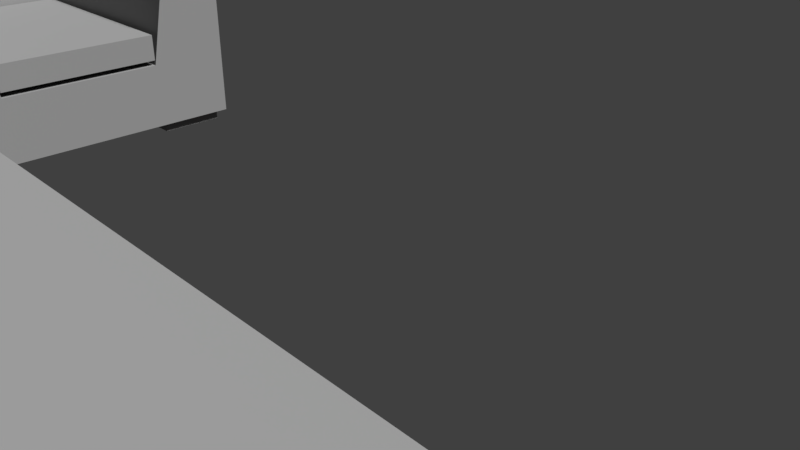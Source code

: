# Source: Couches.blend  (saved by Blender 2.78.0; exported with 4.5.12 LTS)
import bpy
from mathutils import Matrix  # noqa: F401  (used for matrix-valued properties, if any)

bpy.ops.wm.read_factory_settings(use_empty=True)
scene = bpy.context.scene
scene.name = 'Scene'

# ---- collections
col_collection_1 = bpy.data.collections.new('Collection 1'); scene.collection.children.link(col_collection_1)

# ---- materials (node trees are filled in below, after node groups)
mat_red_couch = bpy.data.materials.new('Red Couch')
mat_red_couch.alpha_threshold = 0.0
mat_red_couch.roughness = 0.5
mat_grey_couch = bpy.data.materials.new('Grey Couch')
mat_grey_couch.alpha_threshold = 0.0
mat_grey_couch.roughness = 0.5
mat_grey_couch.line_color = (0.0, 0.0, 0.0, 1.0)

# ---- material node trees
mat_red_couch.use_nodes = True; mat_red_couch.node_tree.nodes.clear()
_N = mat_red_couch.node_tree.nodes; _L = mat_red_couch.node_tree.links
n0 = _N.new('ShaderNodeOutputMaterial'); n0.name = 'Material Output'; n0.location = (300, 300)
n1 = _N.new('ShaderNodeBsdfDiffuse'); n1.name = 'Diffuse BSDF'; n1.location = (10, 300)
n1.inputs[0].default_value = (0.686, 0.0, 0.0, 1.0)
_L.new(n1.outputs[0], n0.inputs[0])
n0.is_active_output = True
mat_grey_couch.use_nodes = True; mat_grey_couch.node_tree.nodes.clear()
_N = mat_grey_couch.node_tree.nodes; _L = mat_grey_couch.node_tree.links
n0 = _N.new('ShaderNodeOutputMaterial'); n0.name = 'Material Output'; n0.location = (300, 300)
n1 = _N.new('ShaderNodeBsdfDiffuse'); n1.name = 'Diffuse BSDF'; n1.location = (10, 300)
n1.inputs[0].default_value = (0.2462, 0.2462, 0.2462, 1.0)
_L.new(n1.outputs[0], n0.inputs[0])
n0.is_active_output = True

# ---- world
world_world = bpy.data.worlds.new('World'); scene.world = world_world
world_world.color = (0.05088, 0.05088, 0.05088)
world_world.use_sun_shadow = False
world_world.sun_shadow_jitter_overblur = 0.0
world_world.cycles.sampling_method = 'MANUAL'

# ---- cameras
cam_camera = bpy.data.cameras.new('Camera')
cam_camera.clip_end = 100.0
cam_camera.lens = 35.0
cam_camera.sensor_width = 32.0
cam_camera.sensor_height = 18.0
cam_camera.ortho_scale = 7.314
cam_camera.dof.focus_distance = 0.0

# ---- lights
light_lamp = bpy.data.lights.new('Lamp', 'SUN')
light_lamp.transmission_factor = 0.0
light_lamp.cutoff_distance = 30.0
light_lamp.angle = 0.1993
light_lamp.energy = 5.0
light_lamp.shadow_buffer_clip_start = 1.001
light_lamp.shadow_soft_size = 0.1
light_lamp.shadow_cascade_max_distance = 1000.0

# ---- meshes
me_cube_005 = bpy.data.meshes.new('Cube.005')
me_cube_005.from_pydata([(1.0, 1.0, -1.0), (1.0, -1.0, -1.0), (-1.0, -1.0, -1.0), (-1.0, 1.0, -1.0), (1.0, 1.0, 1.0), (1.0, -1.0, 1.0), (-1.0, -1.0, 1.0), (-1.0, 1.0, 1.0), (1.0, -5.96e-08, -1.0), (1.788e-07, 1.0, -1.0), (1.0, 1.0, 0.0), (0.0, -1.0, -1.0), (1.0, -1.0, 0.0), (-1.0, 2.98e-07, -1.0), (-1.0, -1.0, 0.0), (-1.0, 1.0, 0.0), (1.0, -5.364e-07, 0.6667), (2.384e-07, 1.0, 1.0), (-5.364e-07, -1.0, 1.0), (-1.0, 1.788e-07, 1.0), (2.384e-07, 1.0, 0.0), (-1.0, 2.384e-07, 0.0), (-2.98e-07, -1.0, 0.0), (1.0, -2.98e-07, 0.0), (-1.49e-07, -1.788e-07, 0.6667), (5.96e-08, 1.192e-07, -1.0), (1.0, -0.5, -1.0), (-0.5, 1.0, -1.0), (1.0, 1.0, 0.5), (-0.5, -1.0, -1.0), (1.0, -1.0, 0.5), (-1.0, 0.5, -1.0), (-1.0, -1.0, 0.5), (-1.0, 1.0, 0.5), (1.0, -0.5, 0.6667), (-0.5, 1.0, 1.0), (-0.5, -1.0, 1.0), (-1.0, 0.5, 1.0), (1.0, 0.5, -1.0), (0.5, 1.0, -1.0), (1.0, 1.0, -0.5), (0.5, -1.0, -1.0), (1.0, -1.0, -0.5), (-1.0, -0.5, -1.0), (-1.0, -1.0, -0.5), (-1.0, 1.0, -0.5), (1.0, 0.5, 0.6667), (0.5, 1.0, 1.0), (0.5, -1.0, 1.0), (-1.0, -0.5, 1.0), (-0.5, 1.0, 0.0), (0.5, 1.0, 0.0), (2.384e-07, 1.0, 0.5), (2.086e-07, 1.0, -0.5), (-1.0, 0.5, 0.0), (-1.0, -0.5, 0.0), (-1.0, 2.682e-07, -0.5), (-1.0, 2.086e-07, 0.5), (-0.5, -1.0, 0.0), (0.5, -1.0, 0.0), (-1.49e-07, -1.0, -0.5), (-4.172e-07, -1.0, 0.5), (1.0, -0.5, 0.0), (1.0, 0.5, 0.0), (1.0, -1.788e-07, -0.5), (1.0, -4.172e-07, 0.5), (-3.427e-07, -0.5, 0.6667), (4.47e-08, 0.5, 0.6667), (0.5, -3.576e-07, 0.6667), (-0.5, 0.0, 0.6667), (-0.5, 2.086e-07, -1.0), (0.5, 2.98e-08, -1.0), (1.192e-07, 0.5, -1.0), (2.98e-08, -0.5, -1.0), (0.5, -0.5, -1.0), (0.5, 0.5, -1.0), (-0.5, 0.5, -1.0), (-0.5, 0.5, 0.6667), (0.5, 0.5, 0.6667), (0.5, -0.5, 0.6667), (1.0, 0.5, 0.5), (1.0, 0.5, -0.5), (1.0, -0.5, -0.5), (0.5, -1.0, 0.5), (0.5, -1.0, -0.5), (-0.5, -1.0, -0.5), (-1.0, -0.5, 0.5), (-1.0, -0.5, -0.5), (-1.0, 0.5, -0.5), (0.5, 1.0, -0.5), (0.5, 1.0, 0.5), (-0.5, 1.0, 0.5), (-0.5, 1.0, -0.5), (-1.0, 0.5, 0.5), (-0.5, -1.0, 0.5), (1.0, -0.5, 0.5), (-0.5, -0.5, 0.6667), (-0.5, -0.5, -1.0), (1.0, -0.6207, 3.0), (1.0, -1.0, 3.0), (-0.5, 1.0, 3.0), (-1.0, 1.0, 3.0), (-0.5, -1.0, 3.0), (-1.0, -1.0, 3.0), (-1.0, 0.5, 3.0), (0.5, 1.0, 3.0), (2.384e-07, 1.0, 3.0), (0.5, -1.0, 3.0), (-5.364e-07, -1.0, 3.0), (-1.0, -0.5, 3.0), (-1.0, 1.788e-07, 3.0), (-3.576e-07, -0.6207, 3.0), (1.0, 1.0, 3.0), (1.0, 0.6207, 3.0), (4.47e-08, 0.6207, 3.0), (-0.5667, 0.0, 3.0), (-0.5667, 0.6207, 3.0), (0.5, 0.6207, 3.0), (0.5, -0.6207, 3.0), (-0.5667, -0.6207, 3.0), (-0.6093, 1.0, 5.667), (-1.0, 1.0, 5.667), (-0.6093, -1.0, 5.667), (-1.0, -1.0, 5.667), (-1.0, 0.5, 5.667), (-1.0, -0.5, 5.667), (-1.0, 1.788e-07, 5.667), (-0.6093, 0.0, 5.667), (-0.6093, 0.5, 5.667), (-0.6093, -0.5, 5.667), (0.95, 0.95, -1.0), (0.95, 0.55, -1.0), (0.55, 0.95, -1.0), (0.55, 0.55, -1.0), (0.95, 0.95, -1.267), (0.95, 0.55, -1.267), (0.55, 0.95, -1.267), (0.55, 0.55, -1.267), (-0.55, 0.95, -1.0), (-0.95, 0.95, -1.0), (-0.95, 0.55, -1.0), (-0.55, 0.55, -1.0), (-0.55, 0.95, -1.267), (-0.95, 0.95, -1.267), (-0.95, 0.55, -1.267), (-0.55, 0.55, -1.267), (0.95, -0.55, -1.0), (0.95, -0.95, -1.0), (0.55, -0.95, -1.0), (0.55, -0.55, -1.0), (0.95, -0.55, -1.267), (0.95, -0.95, -1.267), (0.55, -0.95, -1.267), (0.55, -0.55, -1.267), (-0.55, -0.95, -1.0), (-0.95, -0.95, -1.0), (-0.95, -0.55, -1.0), (-0.55, -0.55, -1.0), (-0.55, -0.95, -1.267), (-0.95, -0.95, -1.267), (-0.95, -0.55, -1.267), (-0.55, -0.55, -1.267)], [], [(97, 29, 154, 157), (34, 79, 118, 98), (95, 34, 5, 30), (94, 36, 6, 32), (93, 37, 7, 33), (92, 27, 3, 45), (91, 50, 15, 33), (90, 51, 20, 52), (89, 39, 9, 53), (88, 54, 15, 45), (87, 55, 21, 56), (86, 49, 19, 57), (85, 58, 14, 44), (84, 59, 22, 60), (83, 48, 18, 61), (82, 62, 12, 42), (81, 63, 23, 64), (80, 46, 16, 65), (77, 67, 114, 116), (78, 67, 24, 68), (36, 18, 108, 102), (76, 70, 13, 31), (75, 71, 25, 72), (74, 41, 11, 73), (71, 74, 73, 25), (8, 26, 74, 71), (26, 1, 147, 146), (39, 75, 72, 9), (38, 75, 133, 131), (38, 8, 71, 75), (27, 76, 141, 138), (9, 72, 76, 27), (72, 25, 70, 76), (67, 77, 69, 24), (47, 17, 106, 105), (17, 35, 100, 106), (46, 78, 68, 16), (49, 6, 103, 109), (69, 77, 116, 115), (67, 78, 117, 114), (16, 68, 79, 34), (68, 24, 66, 79), (63, 80, 65, 23), (10, 28, 80, 63), (28, 4, 46, 80), (38, 81, 64, 8), (0, 40, 81, 38), (40, 10, 63, 81), (26, 82, 42, 1), (8, 64, 82, 26), (64, 23, 62, 82), (59, 83, 61, 22), (12, 30, 83, 59), (30, 5, 48, 83), (41, 84, 60, 11), (1, 42, 84, 41), (42, 12, 59, 84), (29, 85, 44, 2), (11, 60, 85, 29), (60, 22, 58, 85), (55, 86, 57, 21), (14, 32, 86, 55), (32, 6, 49, 86), (43, 87, 56, 13), (2, 44, 87, 43), (44, 14, 55, 87), (31, 88, 45, 3), (13, 56, 88, 31), (56, 21, 54, 88), (51, 89, 53, 20), (10, 40, 89, 51), (40, 0, 39, 89), (47, 90, 52, 17), (4, 28, 90, 47), (28, 10, 51, 90), (35, 91, 33, 7), (17, 52, 91, 35), (52, 20, 50, 91), (50, 92, 45, 15), (20, 53, 92, 50), (53, 9, 27, 92), (54, 93, 33, 15), (21, 57, 93, 54), (57, 19, 37, 93), (58, 94, 32, 14), (22, 61, 94, 58), (61, 18, 36, 94), (62, 95, 30, 12), (23, 65, 95, 62), (65, 16, 34, 95), (7, 37, 104, 101), (24, 69, 96, 66), (48, 5, 99, 107), (70, 97, 43, 13), (25, 73, 97, 70), (73, 11, 29, 97), (115, 116, 128, 127), (118, 111, 108, 107), (104, 110, 126, 124), (106, 100, 116, 114), (102, 119, 129, 122), (112, 105, 117, 113), (105, 106, 114, 117), (98, 118, 107, 99), (111, 119, 102, 108), (101, 104, 124, 121), (18, 48, 107, 108), (37, 19, 110, 104), (96, 69, 115, 119), (79, 66, 111, 118), (5, 34, 98, 99), (19, 49, 109, 110), (66, 96, 119, 111), (46, 4, 112, 113), (35, 7, 101, 100), (4, 47, 105, 112), (6, 36, 102, 103), (78, 46, 113, 117), (129, 125, 123, 122), (128, 124, 126, 127), (120, 121, 124, 128), (127, 126, 125, 129), (109, 103, 123, 125), (119, 115, 127, 129), (100, 101, 121, 120), (116, 100, 120, 128), (103, 102, 122, 123), (110, 109, 125, 126), (132, 130, 134, 136), (0, 38, 131, 130), (75, 39, 132, 133), (39, 0, 130, 132), (134, 135, 137, 136), (131, 133, 137, 135), (130, 131, 135, 134), (133, 132, 136, 137), (138, 141, 145, 142), (31, 3, 139, 140), (76, 31, 140, 141), (3, 27, 138, 139), (142, 145, 144, 143), (140, 139, 143, 144), (141, 140, 144, 145), (139, 138, 142, 143), (149, 146, 150, 153), (41, 74, 149, 148), (74, 26, 146, 149), (1, 41, 148, 147), (150, 151, 152, 153), (146, 147, 151, 150), (148, 149, 153, 152), (147, 148, 152, 151), (156, 157, 161, 160), (29, 2, 155, 154), (43, 97, 157, 156), (2, 43, 156, 155), (161, 158, 159, 160), (154, 155, 159, 158), (157, 154, 158, 161), (155, 156, 160, 159)])
me_cube_005.materials.append(mat_red_couch)
me_cube_005.use_remesh_preserve_volume = False
me_cube_005.use_remesh_preserve_attributes = False
me_cube_005.use_mirror_vertex_groups = False
me_cube_005.update()
me_cube_004 = bpy.data.meshes.new('Cube.004')
me_cube_004.from_pydata([(1.0, -5.364e-07, 0.8), (-1.49e-07, -1.788e-07, 0.8), (1.0, -0.5, 0.8), (1.0, 0.5, 0.8), (-3.427e-07, -0.5, 0.8), (4.47e-08, 0.5, 0.8), (0.5, -3.576e-07, 0.8), (-0.5, 0.0, 0.8), (-0.5, 0.5, 0.8), (0.5, 0.5, 0.8), (0.5, -0.5, 0.8), (-0.5, -0.5, 0.8), (1.0, 0.5, 1.467), (1.0, -5.364e-07, 1.467), (4.47e-08, 0.5, 1.467), (-1.49e-07, -1.788e-07, 1.467), (0.5, -3.576e-07, 1.467), (-0.5, 0.0, 1.467), (1.0, -0.5, 1.467), (-3.427e-07, -0.5, 1.467), (-0.5, 0.5, 1.467), (0.5, 0.5, 1.467), (0.5, -0.5, 1.467), (-0.5, -0.5, 1.467)], [], [(9, 6, 1, 5), (5, 1, 7, 8), (3, 0, 6, 9), (0, 2, 10, 6), (6, 10, 4, 1), (1, 4, 11, 7), (21, 14, 15, 16), (14, 20, 17, 15), (12, 21, 16, 13), (13, 16, 22, 18), (16, 15, 19, 22), (15, 17, 23, 19), (2, 0, 13, 18), (9, 5, 14, 21), (5, 8, 20, 14), (7, 11, 23, 17), (11, 4, 19, 23), (10, 2, 18, 22), (3, 9, 21, 12), (0, 3, 12, 13), (8, 7, 17, 20), (4, 10, 22, 19)])
me_cube_004.materials.append(mat_red_couch)
me_cube_004.use_remesh_preserve_volume = False
me_cube_004.use_remesh_preserve_attributes = False
me_cube_004.use_mirror_vertex_groups = False
me_cube_004.update()
me_cube_003 = bpy.data.meshes.new('Cube.003')
me_cube_003.from_pydata([(1.0, -5.364e-07, 0.8), (-1.49e-07, -1.788e-07, 0.8), (1.0, -0.5, 0.8), (1.0, 0.5, 0.8), (-3.427e-07, -0.5, 0.8), (4.47e-08, 0.5, 0.8), (0.5, -3.576e-07, 0.8), (-0.5, 0.0, 0.8), (-0.5, 0.5, 0.8), (0.5, 0.5, 0.8), (0.5, -0.5, 0.8), (-0.5, -0.5, 0.8), (1.0, 0.5, 1.467), (1.0, -5.364e-07, 1.467), (4.47e-08, 0.5, 1.467), (-1.49e-07, -1.788e-07, 1.467), (0.5, -3.576e-07, 1.467), (-0.5, 0.0, 1.467), (1.0, -0.5, 1.467), (-3.427e-07, -0.5, 1.467), (-0.5, 0.5, 1.467), (0.5, 0.5, 1.467), (0.5, -0.5, 1.467), (-0.5, -0.5, 1.467)], [], [(9, 6, 1, 5), (5, 1, 7, 8), (3, 0, 6, 9), (0, 2, 10, 6), (6, 10, 4, 1), (1, 4, 11, 7), (21, 14, 15, 16), (14, 20, 17, 15), (12, 21, 16, 13), (13, 16, 22, 18), (16, 15, 19, 22), (15, 17, 23, 19), (2, 0, 13, 18), (9, 5, 14, 21), (5, 8, 20, 14), (7, 11, 23, 17), (11, 4, 19, 23), (10, 2, 18, 22), (3, 9, 21, 12), (0, 3, 12, 13), (8, 7, 17, 20), (4, 10, 22, 19)])
me_cube_003.materials.append(mat_grey_couch)
me_cube_003.use_remesh_preserve_volume = False
me_cube_003.use_remesh_preserve_attributes = False
me_cube_003.use_mirror_vertex_groups = False
me_cube_003.update()
me_cube_002 = bpy.data.meshes.new('Cube.002')
me_cube_002.from_pydata([(1.0, -1.667, 0.8), (-2.219e-07, -1.667, 0.8), (1.0, -3.833, 0.8), (1.0, 0.5, 0.8), (-4.884e-07, -3.833, 0.8), (4.47e-08, 0.5, 0.8), (0.5, -1.667, 0.8), (-0.5, -1.667, 0.8), (-0.5, 0.5, 0.8), (0.5, 0.5, 0.8), (0.5, -3.833, 0.8), (-0.5, -3.833, 0.8), (1.0, 0.5, 1.467), (1.0, -1.667, 1.467), (4.47e-08, 0.5, 1.467), (-2.219e-07, -1.667, 1.467), (0.5, -1.667, 1.467), (-0.5, -1.667, 1.467), (1.0, -3.833, 1.467), (-4.884e-07, -3.833, 1.467), (-0.5, 0.5, 1.467), (0.5, 0.5, 1.467), (0.5, -3.833, 1.467), (-0.5, -3.833, 1.467)], [], [(9, 6, 1, 5), (5, 1, 7, 8), (3, 0, 6, 9), (0, 2, 10, 6), (6, 10, 4, 1), (1, 4, 11, 7), (21, 14, 15, 16), (14, 20, 17, 15), (12, 21, 16, 13), (13, 16, 22, 18), (16, 15, 19, 22), (15, 17, 23, 19), (2, 0, 13, 18), (9, 5, 14, 21), (5, 8, 20, 14), (7, 11, 23, 17), (11, 4, 19, 23), (10, 2, 18, 22), (3, 9, 21, 12), (0, 3, 12, 13), (8, 7, 17, 20), (4, 10, 22, 19)])
me_cube_002.materials.append(mat_grey_couch)
me_cube_002.use_remesh_preserve_volume = False
me_cube_002.use_remesh_preserve_attributes = False
me_cube_002.use_mirror_vertex_groups = False
me_cube_002.update()
me_cube_001 = bpy.data.meshes.new('Cube.001')
me_cube_001.from_pydata([(1.0, 1.0, -1.0), (1.0, -4.333, -1.0), (-1.0, -4.333, -1.0), (-1.0, 1.0, -1.0), (1.0, 1.0, 1.0), (1.0, -4.333, 1.0), (-1.0, -4.333, 1.0), (-1.0, 1.0, 1.0), (1.0, -1.667, -1.0), (1.788e-07, 1.0, -1.0), (1.0, 1.0, 0.0), (-1.457e-07, -4.333, -1.0), (1.0, -4.333, 0.0), (-1.0, -1.667, -1.0), (-1.0, -4.333, 0.0), (-1.0, 1.0, 0.0), (1.0, -1.667, 0.6667), (2.384e-07, 1.0, 1.0), (-6.821e-07, -4.333, 1.0), (-1.0, -1.667, 1.0), (2.384e-07, 1.0, 0.0), (-1.0, -1.667, 0.0), (-4.437e-07, -4.333, 0.0), (1.0, -1.667, 0.0), (-2.219e-07, -1.667, 0.6667), (-1.325e-08, -1.667, -1.0), (1.0, -3.833, -1.0), (-0.5, 1.0, -1.0), (1.0, 1.0, 0.5), (-0.5, -4.333, -1.0), (1.0, -4.333, 0.5), (-1.0, 0.5, -1.0), (-1.0, -4.333, 0.5), (-1.0, 1.0, 0.5), (1.0, -3.833, 0.6667), (-0.5, 1.0, 1.0), (-0.5, -4.333, 1.0), (-1.0, 0.5, 1.0), (1.0, 0.5, -1.0), (0.5, 1.0, -1.0), (1.0, 1.0, -0.5), (0.5, -4.333, -1.0), (1.0, -4.333, -0.5), (-1.0, -3.833, -1.0), (-1.0, -4.333, -0.5), (-1.0, 1.0, -0.5), (1.0, 0.5, 0.6667), (0.5, 1.0, 1.0), (0.5, -4.333, 1.0), (-1.0, -3.833, 1.0), (-0.5, 1.0, 0.0), (0.5, 1.0, 0.0), (2.384e-07, 1.0, 0.5), (2.086e-07, 1.0, -0.5), (-1.0, 0.5, 0.0), (-1.0, -3.833, 0.0), (-1.0, -1.667, -0.5), (-1.0, -1.667, 0.5), (-0.5, -4.333, 0.0), (0.5, -4.333, 0.0), (-2.947e-07, -4.333, -0.5), (-5.629e-07, -4.333, 0.5), (1.0, -3.833, 0.0), (1.0, 0.5, 0.0), (1.0, -1.667, -0.5), (1.0, -1.667, 0.5), (-4.884e-07, -3.833, 0.6667), (4.47e-08, 0.5, 0.6667), (0.5, -1.667, 0.6667), (-0.5, -1.667, 0.6667), (-0.5, -1.667, -1.0), (0.5, -1.667, -1.0), (1.192e-07, 0.5, -1.0), (-1.159e-07, -3.833, -1.0), (0.5, -3.833, -1.0), (0.5, 0.5, -1.0), (-0.5, 0.5, -1.0), (-0.5, 0.5, 0.6667), (0.5, 0.5, 0.6667), (0.5, -3.833, 0.6667), (1.0, 0.5, 0.5), (1.0, 0.5, -0.5), (1.0, -3.833, -0.5), (0.5, -4.333, 0.5), (0.5, -4.333, -0.5), (-0.5, -4.333, -0.5), (-1.0, -3.833, 0.5), (-1.0, -3.833, -0.5), (-1.0, 0.5, -0.5), (0.5, 1.0, -0.5), (0.5, 1.0, 0.5), (-0.5, 1.0, 0.5), (-0.5, 1.0, -0.5), (-1.0, 0.5, 0.5), (-0.5, -4.333, 0.5), (1.0, -3.833, 0.5), (-0.5, -3.833, 0.6667), (-0.5, -3.833, -1.0), (1.0, -3.954, 3.0), (1.0, -4.333, 3.0), (-0.5, 1.0, 3.0), (-1.0, 1.0, 3.0), (-0.5, -4.333, 3.0), (-1.0, -4.333, 3.0), (-1.0, 0.5, 3.0), (0.5, 1.0, 3.0), (2.384e-07, 1.0, 3.0), (0.5, -4.333, 3.0), (-6.821e-07, -4.333, 3.0), (-1.0, -3.833, 3.0), (-1.0, -1.667, 3.0), (-5.033e-07, -3.954, 3.0), (1.0, 1.0, 3.0), (1.0, 0.6207, 3.0), (4.47e-08, 0.6207, 3.0), (-0.5667, -1.667, 3.0), (-0.5667, 0.6207, 3.0), (0.5, 0.6207, 3.0), (0.5, -3.954, 3.0), (-0.5667, -3.954, 3.0), (-0.6093, 1.0, 5.667), (-1.0, 1.0, 5.667), (-0.6093, -4.333, 5.667), (-1.0, -4.333, 5.667), (-1.0, 0.5, 5.667), (-1.0, -3.833, 5.667), (-1.0, -1.667, 5.667), (-0.6093, -1.667, 5.667), (-0.6093, 0.5, 5.667), (-0.6093, -3.833, 5.667), (0.95, 0.95, -1.0), (0.95, 0.55, -1.0), (0.55, 0.95, -1.0), (0.55, 0.55, -1.0), (0.95, 0.95, -1.267), (0.95, 0.55, -1.267), (0.55, 0.95, -1.267), (0.55, 0.55, -1.267), (-0.55, 0.95, -1.0), (-0.95, 0.95, -1.0), (-0.95, 0.55, -1.0), (-0.55, 0.55, -1.0), (-0.55, 0.95, -1.267), (-0.95, 0.95, -1.267), (-0.95, 0.55, -1.267), (-0.55, 0.55, -1.267), (0.95, -3.883, -1.0), (0.95, -4.283, -1.0), (0.55, -4.283, -1.0), (0.55, -3.883, -1.0), (0.95, -3.883, -1.267), (0.95, -4.283, -1.267), (0.55, -4.283, -1.267), (0.55, -3.883, -1.267), (-0.55, -4.283, -1.0), (-0.95, -4.283, -1.0), (-0.95, -3.883, -1.0), (-0.55, -3.883, -1.0), (-0.55, -4.283, -1.267), (-0.95, -4.283, -1.267), (-0.95, -3.883, -1.267), (-0.55, -3.883, -1.267)], [], [(97, 29, 154, 157), (34, 79, 118, 98), (95, 34, 5, 30), (94, 36, 6, 32), (93, 37, 7, 33), (92, 27, 3, 45), (91, 50, 15, 33), (90, 51, 20, 52), (89, 39, 9, 53), (88, 54, 15, 45), (87, 55, 21, 56), (86, 49, 19, 57), (85, 58, 14, 44), (84, 59, 22, 60), (83, 48, 18, 61), (82, 62, 12, 42), (81, 63, 23, 64), (80, 46, 16, 65), (77, 67, 114, 116), (78, 67, 24, 68), (36, 18, 108, 102), (76, 70, 13, 31), (75, 71, 25, 72), (74, 41, 11, 73), (71, 74, 73, 25), (8, 26, 74, 71), (26, 1, 147, 146), (39, 75, 72, 9), (38, 75, 133, 131), (38, 8, 71, 75), (27, 76, 141, 138), (9, 72, 76, 27), (72, 25, 70, 76), (67, 77, 69, 24), (47, 17, 106, 105), (17, 35, 100, 106), (46, 78, 68, 16), (49, 6, 103, 109), (69, 77, 116, 115), (67, 78, 117, 114), (16, 68, 79, 34), (68, 24, 66, 79), (63, 80, 65, 23), (10, 28, 80, 63), (28, 4, 46, 80), (38, 81, 64, 8), (0, 40, 81, 38), (40, 10, 63, 81), (26, 82, 42, 1), (8, 64, 82, 26), (64, 23, 62, 82), (59, 83, 61, 22), (12, 30, 83, 59), (30, 5, 48, 83), (41, 84, 60, 11), (1, 42, 84, 41), (42, 12, 59, 84), (29, 85, 44, 2), (11, 60, 85, 29), (60, 22, 58, 85), (55, 86, 57, 21), (14, 32, 86, 55), (32, 6, 49, 86), (43, 87, 56, 13), (2, 44, 87, 43), (44, 14, 55, 87), (31, 88, 45, 3), (13, 56, 88, 31), (56, 21, 54, 88), (51, 89, 53, 20), (10, 40, 89, 51), (40, 0, 39, 89), (47, 90, 52, 17), (4, 28, 90, 47), (28, 10, 51, 90), (35, 91, 33, 7), (17, 52, 91, 35), (52, 20, 50, 91), (50, 92, 45, 15), (20, 53, 92, 50), (53, 9, 27, 92), (54, 93, 33, 15), (21, 57, 93, 54), (57, 19, 37, 93), (58, 94, 32, 14), (22, 61, 94, 58), (61, 18, 36, 94), (62, 95, 30, 12), (23, 65, 95, 62), (65, 16, 34, 95), (7, 37, 104, 101), (24, 69, 96, 66), (48, 5, 99, 107), (70, 97, 43, 13), (25, 73, 97, 70), (73, 11, 29, 97), (115, 116, 128, 127), (118, 111, 108, 107), (104, 110, 126, 124), (106, 100, 116, 114), (102, 119, 129, 122), (112, 105, 117, 113), (105, 106, 114, 117), (98, 118, 107, 99), (111, 119, 102, 108), (101, 104, 124, 121), (18, 48, 107, 108), (37, 19, 110, 104), (96, 69, 115, 119), (79, 66, 111, 118), (5, 34, 98, 99), (19, 49, 109, 110), (66, 96, 119, 111), (46, 4, 112, 113), (35, 7, 101, 100), (4, 47, 105, 112), (6, 36, 102, 103), (78, 46, 113, 117), (129, 125, 123, 122), (128, 124, 126, 127), (120, 121, 124, 128), (127, 126, 125, 129), (109, 103, 123, 125), (119, 115, 127, 129), (100, 101, 121, 120), (116, 100, 120, 128), (103, 102, 122, 123), (110, 109, 125, 126), (132, 130, 134, 136), (0, 38, 131, 130), (75, 39, 132, 133), (39, 0, 130, 132), (134, 135, 137, 136), (131, 133, 137, 135), (130, 131, 135, 134), (133, 132, 136, 137), (138, 141, 145, 142), (31, 3, 139, 140), (76, 31, 140, 141), (3, 27, 138, 139), (142, 145, 144, 143), (140, 139, 143, 144), (141, 140, 144, 145), (139, 138, 142, 143), (149, 146, 150, 153), (41, 74, 149, 148), (74, 26, 146, 149), (1, 41, 148, 147), (150, 151, 152, 153), (146, 147, 151, 150), (148, 149, 153, 152), (147, 148, 152, 151), (156, 157, 161, 160), (29, 2, 155, 154), (43, 97, 157, 156), (2, 43, 156, 155), (161, 158, 159, 160), (154, 155, 159, 158), (157, 154, 158, 161), (155, 156, 160, 159)])
me_cube_001.materials.append(mat_grey_couch)
me_cube_001.use_remesh_preserve_volume = False
me_cube_001.use_remesh_preserve_attributes = False
me_cube_001.use_mirror_vertex_groups = False
me_cube_001.update()
me_cube = bpy.data.meshes.new('Cube')
me_cube.from_pydata([(1.0, 1.0, -1.0), (1.0, -1.0, -1.0), (-1.0, -1.0, -1.0), (-1.0, 1.0, -1.0), (1.0, 1.0, 1.0), (1.0, -1.0, 1.0), (-1.0, -1.0, 1.0), (-1.0, 1.0, 1.0), (1.0, -5.96e-08, -1.0), (1.788e-07, 1.0, -1.0), (1.0, 1.0, 0.0), (0.0, -1.0, -1.0), (1.0, -1.0, 0.0), (-1.0, 2.98e-07, -1.0), (-1.0, -1.0, 0.0), (-1.0, 1.0, 0.0), (1.0, -5.364e-07, 0.6667), (2.384e-07, 1.0, 1.0), (-5.364e-07, -1.0, 1.0), (-1.0, 1.788e-07, 1.0), (2.384e-07, 1.0, 0.0), (-1.0, 2.384e-07, 0.0), (-2.98e-07, -1.0, 0.0), (1.0, -2.98e-07, 0.0), (-1.49e-07, -1.788e-07, 0.6667), (5.96e-08, 1.192e-07, -1.0), (1.0, -0.5, -1.0), (-0.5, 1.0, -1.0), (1.0, 1.0, 0.5), (-0.5, -1.0, -1.0), (1.0, -1.0, 0.5), (-1.0, 0.5, -1.0), (-1.0, -1.0, 0.5), (-1.0, 1.0, 0.5), (1.0, -0.5, 0.6667), (-0.5, 1.0, 1.0), (-0.5, -1.0, 1.0), (-1.0, 0.5, 1.0), (1.0, 0.5, -1.0), (0.5, 1.0, -1.0), (1.0, 1.0, -0.5), (0.5, -1.0, -1.0), (1.0, -1.0, -0.5), (-1.0, -0.5, -1.0), (-1.0, -1.0, -0.5), (-1.0, 1.0, -0.5), (1.0, 0.5, 0.6667), (0.5, 1.0, 1.0), (0.5, -1.0, 1.0), (-1.0, -0.5, 1.0), (-0.5, 1.0, 0.0), (0.5, 1.0, 0.0), (2.384e-07, 1.0, 0.5), (2.086e-07, 1.0, -0.5), (-1.0, 0.5, 0.0), (-1.0, -0.5, 0.0), (-1.0, 2.682e-07, -0.5), (-1.0, 2.086e-07, 0.5), (-0.5, -1.0, 0.0), (0.5, -1.0, 0.0), (-1.49e-07, -1.0, -0.5), (-4.172e-07, -1.0, 0.5), (1.0, -0.5, 0.0), (1.0, 0.5, 0.0), (1.0, -1.788e-07, -0.5), (1.0, -4.172e-07, 0.5), (-3.427e-07, -0.5, 0.6667), (4.47e-08, 0.5, 0.6667), (0.5, -3.576e-07, 0.6667), (-0.5, 0.0, 0.6667), (-0.5, 2.086e-07, -1.0), (0.5, 2.98e-08, -1.0), (1.192e-07, 0.5, -1.0), (2.98e-08, -0.5, -1.0), (0.5, -0.5, -1.0), (0.5, 0.5, -1.0), (-0.5, 0.5, -1.0), (-0.5, 0.5, 0.6667), (0.5, 0.5, 0.6667), (0.5, -0.5, 0.6667), (1.0, 0.5, 0.5), (1.0, 0.5, -0.5), (1.0, -0.5, -0.5), (0.5, -1.0, 0.5), (0.5, -1.0, -0.5), (-0.5, -1.0, -0.5), (-1.0, -0.5, 0.5), (-1.0, -0.5, -0.5), (-1.0, 0.5, -0.5), (0.5, 1.0, -0.5), (0.5, 1.0, 0.5), (-0.5, 1.0, 0.5), (-0.5, 1.0, -0.5), (-1.0, 0.5, 0.5), (-0.5, -1.0, 0.5), (1.0, -0.5, 0.5), (-0.5, -0.5, 0.6667), (-0.5, -0.5, -1.0), (1.0, -0.6207, 3.0), (1.0, -1.0, 3.0), (-0.5, 1.0, 3.0), (-1.0, 1.0, 3.0), (-0.5, -1.0, 3.0), (-1.0, -1.0, 3.0), (-1.0, 0.5, 3.0), (0.5, 1.0, 3.0), (2.384e-07, 1.0, 3.0), (0.5, -1.0, 3.0), (-5.364e-07, -1.0, 3.0), (-1.0, -0.5, 3.0), (-1.0, 1.788e-07, 3.0), (-3.576e-07, -0.6207, 3.0), (1.0, 1.0, 3.0), (1.0, 0.6207, 3.0), (4.47e-08, 0.6207, 3.0), (-0.5667, 0.0, 3.0), (-0.5667, 0.6207, 3.0), (0.5, 0.6207, 3.0), (0.5, -0.6207, 3.0), (-0.5667, -0.6207, 3.0), (-0.6093, 1.0, 5.667), (-1.0, 1.0, 5.667), (-0.6093, -1.0, 5.667), (-1.0, -1.0, 5.667), (-1.0, 0.5, 5.667), (-1.0, -0.5, 5.667), (-1.0, 1.788e-07, 5.667), (-0.6093, 0.0, 5.667), (-0.6093, 0.5, 5.667), (-0.6093, -0.5, 5.667), (0.95, 0.95, -1.0), (0.95, 0.55, -1.0), (0.55, 0.95, -1.0), (0.55, 0.55, -1.0), (0.95, 0.95, -1.267), (0.95, 0.55, -1.267), (0.55, 0.95, -1.267), (0.55, 0.55, -1.267), (-0.55, 0.95, -1.0), (-0.95, 0.95, -1.0), (-0.95, 0.55, -1.0), (-0.55, 0.55, -1.0), (-0.55, 0.95, -1.267), (-0.95, 0.95, -1.267), (-0.95, 0.55, -1.267), (-0.55, 0.55, -1.267), (0.95, -0.55, -1.0), (0.95, -0.95, -1.0), (0.55, -0.95, -1.0), (0.55, -0.55, -1.0), (0.95, -0.55, -1.267), (0.95, -0.95, -1.267), (0.55, -0.95, -1.267), (0.55, -0.55, -1.267), (-0.55, -0.95, -1.0), (-0.95, -0.95, -1.0), (-0.95, -0.55, -1.0), (-0.55, -0.55, -1.0), (-0.55, -0.95, -1.267), (-0.95, -0.95, -1.267), (-0.95, -0.55, -1.267), (-0.55, -0.55, -1.267)], [], [(97, 29, 154, 157), (34, 79, 118, 98), (95, 34, 5, 30), (94, 36, 6, 32), (93, 37, 7, 33), (92, 27, 3, 45), (91, 50, 15, 33), (90, 51, 20, 52), (89, 39, 9, 53), (88, 54, 15, 45), (87, 55, 21, 56), (86, 49, 19, 57), (85, 58, 14, 44), (84, 59, 22, 60), (83, 48, 18, 61), (82, 62, 12, 42), (81, 63, 23, 64), (80, 46, 16, 65), (77, 67, 114, 116), (78, 67, 24, 68), (36, 18, 108, 102), (76, 70, 13, 31), (75, 71, 25, 72), (74, 41, 11, 73), (71, 74, 73, 25), (8, 26, 74, 71), (26, 1, 147, 146), (39, 75, 72, 9), (38, 75, 133, 131), (38, 8, 71, 75), (27, 76, 141, 138), (9, 72, 76, 27), (72, 25, 70, 76), (67, 77, 69, 24), (47, 17, 106, 105), (17, 35, 100, 106), (46, 78, 68, 16), (49, 6, 103, 109), (69, 77, 116, 115), (67, 78, 117, 114), (16, 68, 79, 34), (68, 24, 66, 79), (63, 80, 65, 23), (10, 28, 80, 63), (28, 4, 46, 80), (38, 81, 64, 8), (0, 40, 81, 38), (40, 10, 63, 81), (26, 82, 42, 1), (8, 64, 82, 26), (64, 23, 62, 82), (59, 83, 61, 22), (12, 30, 83, 59), (30, 5, 48, 83), (41, 84, 60, 11), (1, 42, 84, 41), (42, 12, 59, 84), (29, 85, 44, 2), (11, 60, 85, 29), (60, 22, 58, 85), (55, 86, 57, 21), (14, 32, 86, 55), (32, 6, 49, 86), (43, 87, 56, 13), (2, 44, 87, 43), (44, 14, 55, 87), (31, 88, 45, 3), (13, 56, 88, 31), (56, 21, 54, 88), (51, 89, 53, 20), (10, 40, 89, 51), (40, 0, 39, 89), (47, 90, 52, 17), (4, 28, 90, 47), (28, 10, 51, 90), (35, 91, 33, 7), (17, 52, 91, 35), (52, 20, 50, 91), (50, 92, 45, 15), (20, 53, 92, 50), (53, 9, 27, 92), (54, 93, 33, 15), (21, 57, 93, 54), (57, 19, 37, 93), (58, 94, 32, 14), (22, 61, 94, 58), (61, 18, 36, 94), (62, 95, 30, 12), (23, 65, 95, 62), (65, 16, 34, 95), (7, 37, 104, 101), (24, 69, 96, 66), (48, 5, 99, 107), (70, 97, 43, 13), (25, 73, 97, 70), (73, 11, 29, 97), (115, 116, 128, 127), (118, 111, 108, 107), (104, 110, 126, 124), (106, 100, 116, 114), (102, 119, 129, 122), (112, 105, 117, 113), (105, 106, 114, 117), (98, 118, 107, 99), (111, 119, 102, 108), (101, 104, 124, 121), (18, 48, 107, 108), (37, 19, 110, 104), (96, 69, 115, 119), (79, 66, 111, 118), (5, 34, 98, 99), (19, 49, 109, 110), (66, 96, 119, 111), (46, 4, 112, 113), (35, 7, 101, 100), (4, 47, 105, 112), (6, 36, 102, 103), (78, 46, 113, 117), (129, 125, 123, 122), (128, 124, 126, 127), (120, 121, 124, 128), (127, 126, 125, 129), (109, 103, 123, 125), (119, 115, 127, 129), (100, 101, 121, 120), (116, 100, 120, 128), (103, 102, 122, 123), (110, 109, 125, 126), (132, 130, 134, 136), (0, 38, 131, 130), (75, 39, 132, 133), (39, 0, 130, 132), (134, 135, 137, 136), (131, 133, 137, 135), (130, 131, 135, 134), (133, 132, 136, 137), (138, 141, 145, 142), (31, 3, 139, 140), (76, 31, 140, 141), (3, 27, 138, 139), (142, 145, 144, 143), (140, 139, 143, 144), (141, 140, 144, 145), (139, 138, 142, 143), (149, 146, 150, 153), (41, 74, 149, 148), (74, 26, 146, 149), (1, 41, 148, 147), (150, 151, 152, 153), (146, 147, 151, 150), (148, 149, 153, 152), (147, 148, 152, 151), (156, 157, 161, 160), (29, 2, 155, 154), (43, 97, 157, 156), (2, 43, 156, 155), (161, 158, 159, 160), (154, 155, 159, 158), (157, 154, 158, 161), (155, 156, 160, 159)])
me_cube.materials.append(mat_grey_couch)
me_cube.use_remesh_preserve_volume = False
me_cube.use_remesh_preserve_attributes = False
me_cube.use_mirror_vertex_groups = False
me_cube.update()

# ---- objects
ob_little_couch_001 = bpy.data.objects.new('Little Couch.001', me_cube_005)
ob_little_pillow_001 = bpy.data.objects.new('Little Pillow.001', me_cube_004)
ob_little_pillow = bpy.data.objects.new('Little Pillow', me_cube_003)
ob_big_pillow = bpy.data.objects.new('Big Pillow', me_cube_002)
ob_big_couch = bpy.data.objects.new('Big Couch', me_cube_001)
ob_little_couch = bpy.data.objects.new('Little Couch', me_cube)
ob_lamp = bpy.data.objects.new('Lamp', light_lamp)
ob_camera = bpy.data.objects.new('Camera', cam_camera)

# ---- transforms, parenting, visibility, modifiers, constraints
ob_little_couch_001.location = (11.0, 0.0, 0.0)
ob_little_couch_001.rotation_euler = (0.0, -0.0, 3.142)
ob_little_couch_001.scale = (3.0, 3.0, 0.75)
ob_little_couch_001.lock_rotations_4d = False
ob_little_couch_001.empty_display_type = 'ARROWS'
ob_little_couch_001.lineart.crease_threshold = 0.0
ob_little_pillow_001.location = (11.0, 0.0, 0.0)
ob_little_pillow_001.rotation_euler = (0.0, -0.0, 3.142)
ob_little_pillow_001.scale = (3.0, 3.0, 0.75)
ob_little_pillow_001.lock_rotations_4d = False
ob_little_pillow_001.empty_display_type = 'ARROWS'
ob_little_pillow_001.lineart.crease_threshold = 0.0
ob_little_pillow.location = (-11.0, 0.0, 0.0)
ob_little_pillow.scale = (3.0, 3.0, 0.75)
ob_little_pillow.lock_rotations_4d = False
ob_little_pillow.empty_display_type = 'ARROWS'
ob_little_pillow.lineart.crease_threshold = 0.0
ob_big_pillow.location = (-5.0, -6.0, 0.0)
ob_big_pillow.rotation_euler = (0.0, -0.0, 1.571)
ob_big_pillow.scale = (3.0, 3.0, 0.75)
ob_big_pillow.lock_rotations_4d = False
ob_big_pillow.empty_display_type = 'ARROWS'
ob_big_pillow.lineart.crease_threshold = 0.0
ob_big_couch.location = (-5.0, -6.0, 0.0)
ob_big_couch.rotation_euler = (0.0, -0.0, 1.571)
ob_big_couch.scale = (3.0, 3.0, 0.75)
ob_big_couch.lock_rotations_4d = False
ob_big_couch.empty_display_type = 'ARROWS'
ob_big_couch.lineart.crease_threshold = 0.0
ob_little_couch.location = (-11.0, 0.0, 0.0)
ob_little_couch.scale = (3.0, 3.0, 0.75)
ob_little_couch.lock_rotations_4d = False
ob_little_couch.empty_display_type = 'ARROWS'
ob_little_couch.lineart.crease_threshold = 0.0
ob_lamp.location = (4.076, 1.005, 5.904)
ob_lamp.rotation_euler = (0.6503, 0.05522, 1.866)
ob_lamp.lock_rotations_4d = False
ob_lamp.empty_display_type = 'ARROWS'
ob_lamp.color = (0.0, 0.0, 0.0, 0.0)
ob_lamp.lineart.crease_threshold = 0.0
ob_camera.location = (7.481, -6.508, 5.344)
ob_camera.rotation_euler = (1.109, 0.0, 0.8149)
ob_camera.lock_rotations_4d = False
ob_camera.empty_display_type = 'ARROWS'
ob_camera.color = (0.0, 0.0, 0.0, 0.0)
ob_camera.display_type = 'WIRE'
ob_camera.lineart.crease_threshold = 0.0

# ---- collection membership
col_collection_1.objects.link(ob_little_couch_001)
col_collection_1.objects.link(ob_little_pillow_001)
col_collection_1.objects.link(ob_little_pillow)
col_collection_1.objects.link(ob_big_pillow)
col_collection_1.objects.link(ob_big_couch)
col_collection_1.objects.link(ob_little_couch)
col_collection_1.objects.link(ob_lamp)
col_collection_1.objects.link(ob_camera)

# ---- scene / render settings (as saved in the file)
scene.camera = ob_camera
scene.frame_start = 1; scene.frame_end = 250; scene.frame_set(1)
scene.render.engine = 'CYCLES'
scene.render.resolution_percentage = 50
scene.render.dither_intensity = 0.0
scene.cycles.use_denoising = False
scene.cycles.samples = 128
scene.cycles.sampling_pattern = 'TABULATED_SOBOL'
scene.cycles.light_sampling_threshold = 0.0
scene.cycles.use_adaptive_sampling = False
scene.cycles.use_light_tree = False
scene.cycles.blur_glossy = 0.0
scene.cycles.sample_clamp_indirect = 0.0
scene.view_settings.view_transform = 'Standard'
bpy.context.view_layer.update()
